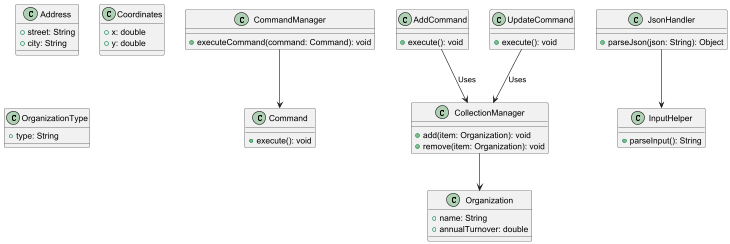

The diagram above was rendered by PlantUML. Its source (embedded in the PNG):
@startuml

' Классы из Commands
class Command {
    +execute(): void
}

class CommandManager {
    +executeCommand(command: Command): void
}

class AddCommand {
    +execute(): void
}

class UpdateCommand {
    +execute(): void
}

' Связь: CommandManager использует Command
CommandManager --> Command

' Классы из Model
class Address {
    +street: String
    +city: String
}

class Coordinates {
    +x: double
    +y: double
}

class Organization {
    +name: String
    +annualTurnover: double
}

class OrganizationType {
    +type: String
}

' Классы из Storage
class CollectionManager {
    +add(item: Organization): void
    +remove(item: Organization): void
}

' Классы из Utils
class InputHelper {
    +parseInput(): String
}

class JsonHandler {
    +parseJson(json: String): Object
}

' Связь: CollectionManager использует Organization
CollectionManager --> Organization

' Связь: JsonHandler использует InputHelper
JsonHandler --> InputHelper

' Связь между классами
AddCommand --> CollectionManager : Uses
UpdateCommand --> CollectionManager : Uses

@enduml